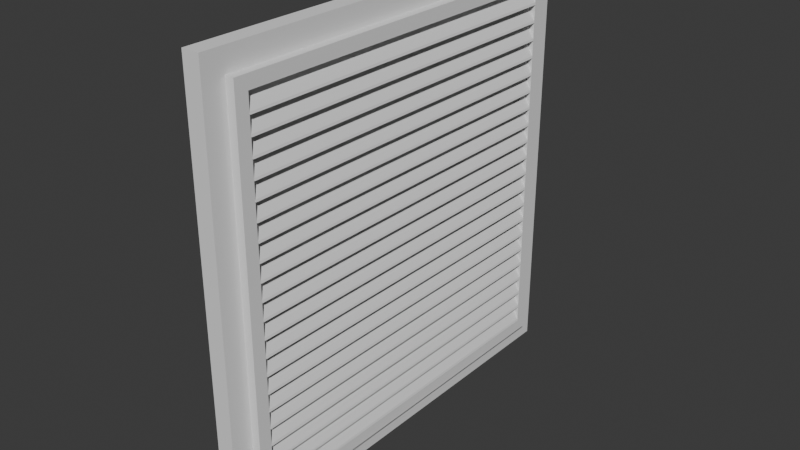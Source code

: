 # Source: VentTunnel.blend  (saved by Blender 4.2.66; exported with 4.5.12 LTS)
import bpy
from mathutils import Matrix  # noqa: F401  (used for matrix-valued properties, if any)

bpy.ops.wm.read_factory_settings(use_empty=True)
scene = bpy.context.scene
scene.name = 'Scene'

# ---- collections
col_collection = bpy.data.collections.new('Collection'); scene.collection.children.link(col_collection)

# ---- node groups
ng_smooth_by_angle = bpy.data.node_groups.new('Smooth by Angle', 'GeometryNodeTree')
_s = ng_smooth_by_angle.interface.new_socket(name='Mesh', in_out='OUTPUT', socket_type='NodeSocketGeometry')
_s = ng_smooth_by_angle.interface.new_socket(name='Mesh', in_out='INPUT', socket_type='NodeSocketGeometry')
_s = ng_smooth_by_angle.interface.new_socket(name='Angle', in_out='INPUT', socket_type='NodeSocketFloat')
_s.subtype = 'ANGLE'
_s.default_value = 0.5236
_s.min_value = 0.0
_s.max_value = 3.142
_s.description = 'Maximum face angle for smooth edges'
_s = ng_smooth_by_angle.interface.new_socket(name='Ignore Sharpness', in_out='INPUT', socket_type='NodeSocketBool')
_s.force_non_field = True
ng_smooth_by_angle.description = 'Set the sharpness of mesh edges based on the angle between the neighboring faces'
ng_smooth_by_angle.is_modifier = True
_N = ng_smooth_by_angle.nodes; _L = ng_smooth_by_angle.links
n0 = _N.new('GeometryNodeSetShadeSmooth'); n0.name = 'Set Shade Smooth'; n0.location = (120, -80)
n0.domain = 'EDGE'
n1 = _N.new('GeometryNodeSetShadeSmooth'); n1.name = 'Set Shade Smooth.001'; n1.location = (300, -80)
n2 = _N.new('NodeGroupOutput'); n2.name = 'Group Output'; n2.location = (480, -80)
n3 = _N.new('GeometryNodeInputMeshEdgeAngle'); n3.name = 'Edge Angle'; n3.location = (-440, -240)
n4 = _N.new('NodeGroupInput'); n4.name = 'Group Input'; n4.location = (-80, -80)
n5 = _N.new('GeometryNodeInputEdgeSmooth'); n5.name = 'Is Edge Smooth'; n5.location = (-260, -120)
n6 = _N.new('GeometryNodeInputShadeSmooth'); n6.name = 'Is Shade Smooth'; n6.location = (-440, -397)
n7 = _N.new('FunctionNodeCompare'); n7.name = 'Compare'; n7.location = (-260, -260)
n7.operation = 'LESS_EQUAL'
n7.inputs[6].default_value = (0.0, 0.0, 0.0, 0.0)
n7.inputs[7].default_value = (0.0, 0.0, 0.0, 0.0)
n8 = _N.new('FunctionNodeBooleanMath'); n8.name = 'Boolean Math.001'; n8.location = (-80, -260)
n9 = _N.new('NodeGroupInput'); n9.name = 'Group Input.001'; n9.location = (-440, -329)
n10 = _N.new('NodeGroupInput'); n10.name = 'Group Input.002'; n10.location = (-259, -189)
n11 = _N.new('FunctionNodeBooleanMath'); n11.name = 'Boolean Math'; n11.location = (-80, -149)
n11.operation = 'OR'
n12 = _N.new('FunctionNodeBooleanMath'); n12.name = 'Boolean Math.002'; n12.location = (-260, -380)
n12.operation = 'OR'
n13 = _N.new('NodeGroupInput'); n13.name = 'Group Input.003'; n13.location = (-440, -460)
_L.new(n3.outputs[0], n7.inputs[0])
_L.new(n1.outputs[0], n2.inputs[0])
_L.new(n9.outputs[1], n7.inputs[1])
_L.new(n7.outputs[0], n8.inputs[0])
_L.new(n4.outputs[0], n0.inputs[0])
_L.new(n0.outputs[0], n1.inputs[0])
_L.new(n8.outputs[0], n0.inputs[2])
_L.new(n10.outputs[2], n11.inputs[1])
_L.new(n5.outputs[0], n11.inputs[0])
_L.new(n11.outputs[0], n0.inputs[1])
_L.new(n13.outputs[2], n12.inputs[1])
_L.new(n6.outputs[0], n12.inputs[0])
_L.new(n12.outputs[0], n8.inputs[1])
n2.is_active_output = True

# ---- world
world_world = bpy.data.worlds.new('World'); scene.world = world_world
world_world.use_nodes = True; world_world.node_tree.nodes.clear()
_N = world_world.node_tree.nodes; _L = world_world.node_tree.links
n0 = _N.new('ShaderNodeOutputWorld'); n0.name = 'World Output'; n0.location = (300, 300)
n1 = _N.new('ShaderNodeBackground'); n1.name = 'Background'; n1.location = (10, 300)
n1.inputs[0].default_value = (0.05088, 0.05088, 0.05088, 1.0)
_L.new(n1.outputs[0], n0.inputs[0])
n0.is_active_output = True
world_world.color = (0.05088, 0.05088, 0.05088)
world_world.sun_shadow_jitter_overblur = 0.0

# ---- meshes
me_cube_001 = bpy.data.meshes.new('Cube.001')
me_cube_001.from_pydata([(-1.49e-08, -0.44, -0.5), (-1.49e-08, -0.44, -0.44), (-1.49e-08, 0.44, -0.5), (-1.49e-08, 0.44, -0.44), (0.02, -0.44, -0.5), (0.02, -0.44, -0.44), (0.02, 0.44, -0.5), (0.02, 0.44, -0.44), (-1.49e-08, 0.5, -0.44), (-1.49e-08, 0.5, -0.5), (0.02, 0.5, -0.5), (0.02, 0.5, -0.44), (-1.49e-08, -0.5, -0.5), (-1.49e-08, -0.5, -0.44), (0.02, -0.5, -0.44), (0.02, -0.5, -0.5), (-1.49e-08, 0.44, 0.44), (0.02, 0.44, 0.44), (-1.49e-08, 0.5, 0.44), (0.02, 0.5, 0.44), (0.02, -0.5, 0.44), (-1.49e-08, -0.5, 0.44), (-1.49e-08, 0.44, 0.5), (0.02, 0.44, 0.5), (-1.49e-08, 0.5, 0.5), (0.02, 0.5, 0.5), (0.02, -0.5, 0.5), (-1.49e-08, -0.5, 0.5), (-1.49e-08, -0.44, 0.44), (0.02, -0.44, 0.44), (-1.49e-08, -0.44, 0.5), (0.02, -0.44, 0.5)], [], [(0, 1, 3, 2), (3, 7, 17, 16), (6, 7, 5, 4), (5, 1, 28, 29), (2, 6, 4, 0), (7, 3, 1, 5), (9, 8, 11, 10), (2, 3, 8, 9), (7, 6, 10, 11), (6, 2, 9, 10), (15, 14, 13, 12), (4, 5, 14, 15), (1, 0, 12, 13), (0, 4, 15, 12), (17, 19, 25, 23), (21, 20, 26, 27), (7, 11, 19, 17), (14, 5, 29, 20), (11, 8, 18, 19), (13, 14, 20, 21), (8, 3, 16, 18), (1, 13, 21, 28), (22, 23, 25, 24), (31, 30, 27, 26), (28, 21, 27, 30), (18, 16, 22, 24), (19, 18, 24, 25), (23, 22, 30, 31), (20, 29, 31, 26), (17, 23, 31, 29), (22, 16, 28, 30), (16, 17, 29, 28)])
me_cube_001.polygons.foreach_set('use_smooth', [True] * 32)
_uv = me_cube_001.uv_layers.new(name='UVMap')
_uv.uv.foreach_set('vector', [0.375, 0.0, 0.625, 0.0, 0.625, 0.25, 0.375, 0.25, 0.875, 0.5, 0.625, 0.5, 0.625, 0.5, 0.875, 0.5, 0.375, 0.5, 0.625, 0.5, 0.625, 0.75, 0.375, 0.75, 0.625, 0.75, 0.875, 0.75, 0.875, 0.75, 0.625, 0.75, 0.125, 0.5, 0.375, 0.5, 0.375, 0.75, 0.125, 0.75, 0.625, 0.5, 0.875, 0.5, 0.875, 0.75, 0.625, 0.75, 0.375, 0.25, 0.625, 0.25, 0.625, 0.5, 0.375, 0.5, 0.375, 0.25, 0.625, 0.25, 0.625, 0.25, 0.375, 0.25, 0.625, 0.5, 0.375, 0.5, 0.375, 0.5, 0.625, 0.5, 0.375, 0.5, 0.125, 0.5, 0.125, 0.5, 0.375, 0.5, 0.375, 0.75, 0.625, 0.75, 0.625, 1.0, 0.375, 1.0, 0.375, 0.75, 0.625, 0.75, 0.625, 0.75, 0.375, 0.75, 0.625, 0.0, 0.375, 0.0, 0.375, 0.0, 0.625, 0.0, 0.125, 0.75, 0.375, 0.75, 0.375, 0.75, 0.125, 0.75, 0.625, 0.5, 0.625, 0.5, 0.625, 0.5, 0.625, 0.5, 0.625, 1.0, 0.625, 0.75, 0.625, 0.75, 0.625, 1.0, 0.625, 0.5, 0.625, 0.5, 0.625, 0.5, 0.625, 0.5, 0.625, 0.75, 0.625, 0.75, 0.625, 0.75, 0.625, 0.75, 0.625, 0.5, 0.625, 0.25, 0.625, 0.25, 0.625, 0.5, 0.625, 1.0, 0.625, 0.75, 0.625, 0.75, 0.625, 1.0, 0.625, 0.25, 0.625, 0.25, 0.625, 0.25, 0.625, 0.25, 0.625, 0.0, 0.625, 0.0, 0.625, 0.0, 0.625, 0.0, 0.875, 0.5, 0.625, 0.5, 0.625, 0.5, 0.875, 0.5, 0.625, 0.75, 0.875, 0.75, 0.875, 0.75, 0.625, 0.75, 0.625, 0.0, 0.625, 0.0, 0.625, 0.0, 0.625, 0.0, 0.625, 0.25, 0.625, 0.25, 0.625, 0.25, 0.625, 0.25, 0.625, 0.5, 0.625, 0.25, 0.625, 0.25, 0.625, 0.5, 0.625, 0.5, 0.875, 0.5, 0.875, 0.5, 0.625, 0.5, 0.625, 0.75, 0.625, 0.75, 0.625, 0.75, 0.625, 0.75, 0.625, 0.5, 0.625, 0.5, 0.625, 0.5, 0.625, 0.5, 0.625, 0.25, 0.625, 0.25, 0.625, 0.25, 0.625, 0.25, 0.875, 0.5, 0.625, 0.5, 0.625, 0.5, 0.875, 0.5])
me_cube_001.update()
me_cube_002 = bpy.data.meshes.new('Cube.002')
me_cube_002.from_pydata([(-9.313e-09, -0.42, -0.9), (-9.313e-09, -0.42, -0.87), (-9.313e-09, 0.42, -0.9), (-9.313e-09, 0.42, -0.87), (0.01, -0.42, -0.9), (0.01, -0.42, -0.87), (0.01, 0.42, -0.9), (0.01, 0.42, -0.87), (-9.313e-09, -0.45, -0.9), (-9.313e-09, -0.45, -0.87), (0.01, -0.45, -0.87), (0.01, -0.45, -0.9), (-9.313e-09, 0.45, -0.87), (-9.313e-09, 0.45, -0.9), (0.01, 0.45, -0.9), (0.01, 0.45, -0.87), (-9.313e-09, 0.42, -0.02998), (0.01, 0.42, -0.02998), (0.01, -0.42, -0.02998), (-9.313e-09, -0.42, -0.02998), (0.01, -0.45, -0.02998), (-9.313e-09, -0.45, -0.02998), (-9.313e-09, 0.45, -0.02998), (0.01, 0.45, -0.02998), (0.01, 0.42, 1.724e-05), (0.01, -0.42, 1.724e-05), (-9.313e-09, -0.42, 1.724e-05), (0.01, -0.45, 1.724e-05), (-9.313e-09, -0.45, 1.724e-05), (-9.313e-09, 0.45, 1.724e-05), (0.01, 0.45, 1.724e-05), (-9.313e-09, 0.42, 1.724e-05)], [], [(0, 1, 3, 2), (7, 6, 14, 15), (6, 7, 5, 4), (1, 0, 8, 9), (2, 6, 4, 0), (7, 3, 1, 5), (11, 10, 9, 8), (0, 4, 11, 8), (1, 9, 21, 19), (4, 5, 10, 11), (13, 12, 15, 14), (6, 2, 13, 14), (10, 5, 18, 20), (2, 3, 12, 13), (20, 18, 25, 27), (17, 23, 30, 24), (9, 10, 20, 21), (15, 12, 22, 23), (5, 1, 19, 18), (12, 3, 16, 22), (3, 7, 17, 16), (7, 15, 23, 17), (25, 26, 28, 27), (31, 24, 30, 29), (21, 20, 27, 28), (22, 16, 31, 29), (23, 22, 29, 30), (19, 21, 28, 26), (26, 25, 24, 31), (25, 18, 17, 24), (19, 26, 31, 16), (18, 19, 16, 17)])
_uv = me_cube_002.uv_layers.new(name='UVMap')
_uv.uv.foreach_set('vector', [0.375, 0.0, 0.625, 0.0, 0.625, 0.25, 0.375, 0.25, 0.625, 0.5, 0.375, 0.5, 0.375, 0.5, 0.625, 0.5, 0.375, 0.5, 0.625, 0.5, 0.625, 0.75, 0.375, 0.75, 0.625, 0.0, 0.375, 0.0, 0.375, 0.0, 0.625, 0.0, 0.125, 0.5, 0.375, 0.5, 0.375, 0.75, 0.125, 0.75, 0.625, 0.5, 0.875, 0.5, 0.875, 0.75, 0.625, 0.75, 0.375, 0.75, 0.625, 0.75, 0.625, 1.0, 0.375, 1.0, 0.125, 0.75, 0.375, 0.75, 0.375, 0.75, 0.125, 0.75, 0.625, 0.0, 0.625, 0.0, 0.625, 0.0, 0.625, 0.0, 0.375, 0.75, 0.625, 0.75, 0.625, 0.75, 0.375, 0.75, 0.375, 0.25, 0.625, 0.25, 0.625, 0.5, 0.375, 0.5, 0.375, 0.5, 0.125, 0.5, 0.125, 0.5, 0.375, 0.5, 0.625, 0.75, 0.625, 0.75, 0.625, 0.75, 0.625, 0.75, 0.375, 0.25, 0.625, 0.25, 0.625, 0.25, 0.375, 0.25, 0.625, 0.75, 0.625, 0.75, 0.625, 0.75, 0.625, 0.75, 0.625, 0.5, 0.625, 0.5, 0.625, 0.5, 0.625, 0.5, 0.625, 1.0, 0.625, 0.75, 0.625, 0.75, 0.625, 1.0, 0.625, 0.5, 0.625, 0.25, 0.625, 0.25, 0.625, 0.5, 0.625, 0.75, 0.875, 0.75, 0.875, 0.75, 0.625, 0.75, 0.625, 0.25, 0.625, 0.25, 0.625, 0.25, 0.625, 0.25, 0.875, 0.5, 0.625, 0.5, 0.625, 0.5, 0.875, 0.5, 0.625, 0.5, 0.625, 0.5, 0.625, 0.5, 0.625, 0.5, 0.625, 0.75, 0.875, 0.75, 0.875, 0.75, 0.625, 0.75, 0.875, 0.5, 0.625, 0.5, 0.625, 0.5, 0.875, 0.5, 0.625, 1.0, 0.625, 0.75, 0.625, 0.75, 0.625, 1.0, 0.625, 0.25, 0.625, 0.25, 0.625, 0.25, 0.625, 0.25, 0.625, 0.5, 0.625, 0.25, 0.625, 0.25, 0.625, 0.5, 0.625, 0.0, 0.625, 0.0, 0.625, 0.0, 0.625, 0.0, 0.875, 0.75, 0.625, 0.75, 0.625, 0.75, 0.875, 0.75, 0.625, 0.75, 0.625, 0.75, 0.625, 0.75, 0.625, 0.75, 0.625, 0.0, 0.625, 0.0, 0.625, 0.0, 0.625, 0.0, 0.625, 0.75, 0.875, 0.75, 0.875, 0.75, 0.625, 0.75])
me_cube_002.update()
me_cube_003 = bpy.data.meshes.new('Cube.003')
me_cube_003.from_pydata([(0.02016, 0.42, -0.3833), (0.03052, 0.42, -0.4219), (0.02016, -0.42, -0.3833), (0.03052, -0.42, -0.4219), (0.01948, 0.42, -0.3781), (0.02984, 0.42, -0.4167), (0.01948, -0.42, -0.3781), (0.02984, -0.42, -0.4167), (0.02016, 0.42, -0.3433), (0.03052, 0.42, -0.3819), (0.02016, -0.42, -0.3433), (0.03052, -0.42, -0.3819), (0.01948, 0.42, -0.3381), (0.02984, 0.42, -0.3767), (0.01948, -0.42, -0.3381), (0.02984, -0.42, -0.3767), (0.02016, 0.42, -0.3033), (0.03052, 0.42, -0.3419), (0.02016, -0.42, -0.3033), (0.03052, -0.42, -0.3419), (0.01948, 0.42, -0.2981), (0.02984, 0.42, -0.3367), (0.01948, -0.42, -0.2981), (0.02984, -0.42, -0.3367), (0.02016, 0.42, -0.2633), (0.03052, 0.42, -0.3019), (0.02016, -0.42, -0.2633), (0.03052, -0.42, -0.3019), (0.01948, 0.42, -0.2581), (0.02984, 0.42, -0.2967), (0.01948, -0.42, -0.2581), (0.02984, -0.42, -0.2967), (0.02016, 0.42, -0.2233), (0.03052, 0.42, -0.2619), (0.02016, -0.42, -0.2233), (0.03052, -0.42, -0.2619), (0.01948, 0.42, -0.2181), (0.02984, 0.42, -0.2567), (0.01948, -0.42, -0.2181), (0.02984, -0.42, -0.2567), (0.02016, 0.42, -0.1833), (0.03052, 0.42, -0.2219), (0.02016, -0.42, -0.1833), (0.03052, -0.42, -0.2219), (0.01948, 0.42, -0.1781), (0.02984, 0.42, -0.2167), (0.01948, -0.42, -0.1781), (0.02984, -0.42, -0.2167), (0.02016, 0.42, -0.1433), (0.03052, 0.42, -0.1819), (0.02016, -0.42, -0.1433), (0.03052, -0.42, -0.1819), (0.01948, 0.42, -0.1381), (0.02984, 0.42, -0.1767), (0.01948, -0.42, -0.1381), (0.02984, -0.42, -0.1767), (0.02016, 0.42, -0.1033), (0.03052, 0.42, -0.1419), (0.02016, -0.42, -0.1033), (0.03052, -0.42, -0.1419), (0.01948, 0.42, -0.09809), (0.02984, 0.42, -0.1367), (0.01948, -0.42, -0.09809), (0.02984, -0.42, -0.1367), (0.02016, 0.42, -0.06327), (0.03052, 0.42, -0.1019), (0.02016, -0.42, -0.06327), (0.03052, -0.42, -0.1019), (0.01948, 0.42, -0.05809), (0.02984, 0.42, -0.09673), (0.01948, -0.42, -0.05809), (0.02984, -0.42, -0.09673), (0.02016, 0.42, -0.02327), (0.03052, 0.42, -0.06191), (0.02016, -0.42, -0.02327), (0.03052, -0.42, -0.06191), (0.01948, 0.42, -0.01809), (0.02984, 0.42, -0.05673), (0.01948, -0.42, -0.01809), (0.02984, -0.42, -0.05673), (0.02016, 0.42, 0.01673), (0.03052, 0.42, -0.02191), (0.02016, -0.42, 0.01673), (0.03052, -0.42, -0.02191), (0.01948, 0.42, 0.02191), (0.02984, 0.42, -0.01673), (0.01948, -0.42, 0.02191), (0.02984, -0.42, -0.01673), (0.02016, 0.42, 0.05673), (0.03052, 0.42, 0.01809), (0.02016, -0.42, 0.05673), (0.03052, -0.42, 0.01809), (0.01948, 0.42, 0.06191), (0.02984, 0.42, 0.02327), (0.01948, -0.42, 0.06191), (0.02984, -0.42, 0.02327), (0.02016, 0.42, 0.09673), (0.03052, 0.42, 0.05809), (0.02016, -0.42, 0.09673), (0.03052, -0.42, 0.05809), (0.01948, 0.42, 0.1019), (0.02984, 0.42, 0.06327), (0.01948, -0.42, 0.1019), (0.02984, -0.42, 0.06327), (0.02016, 0.42, 0.1367), (0.03052, 0.42, 0.09809), (0.02016, -0.42, 0.1367), (0.03052, -0.42, 0.09809), (0.01948, 0.42, 0.1419), (0.02984, 0.42, 0.1033), (0.01948, -0.42, 0.1419), (0.02984, -0.42, 0.1033), (0.02016, 0.42, 0.1767), (0.03052, 0.42, 0.1381), (0.02016, -0.42, 0.1767), (0.03052, -0.42, 0.1381), (0.01948, 0.42, 0.1819), (0.02984, 0.42, 0.1433), (0.01948, -0.42, 0.1819), (0.02984, -0.42, 0.1433), (0.02016, 0.42, 0.2167), (0.03052, 0.42, 0.1781), (0.02016, -0.42, 0.2167), (0.03052, -0.42, 0.1781), (0.01948, 0.42, 0.2219), (0.02984, 0.42, 0.1833), (0.01948, -0.42, 0.2219), (0.02984, -0.42, 0.1833), (0.02016, 0.42, 0.2567), (0.03052, 0.42, 0.2181), (0.02016, -0.42, 0.2567), (0.03052, -0.42, 0.2181), (0.01948, 0.42, 0.2619), (0.02984, 0.42, 0.2233), (0.01948, -0.42, 0.2619), (0.02984, -0.42, 0.2233), (0.02016, 0.42, 0.2967), (0.03052, 0.42, 0.2581), (0.02016, -0.42, 0.2967), (0.03052, -0.42, 0.2581), (0.01948, 0.42, 0.3019), (0.02984, 0.42, 0.2633), (0.01948, -0.42, 0.3019), (0.02984, -0.42, 0.2633), (0.02016, 0.42, 0.3367), (0.03052, 0.42, 0.2981), (0.02016, -0.42, 0.3367), (0.03052, -0.42, 0.2981), (0.01948, 0.42, 0.3419), (0.02984, 0.42, 0.3033), (0.01948, -0.42, 0.3419), (0.02984, -0.42, 0.3033), (0.02016, 0.42, 0.3767), (0.03052, 0.42, 0.3381), (0.02016, -0.42, 0.3767), (0.03052, -0.42, 0.3381), (0.01948, 0.42, 0.3819), (0.02984, 0.42, 0.3433), (0.01948, -0.42, 0.3819), (0.02984, -0.42, 0.3433), (0.02016, 0.42, 0.4167), (0.03052, 0.42, 0.3781), (0.02016, -0.42, 0.4167), (0.03052, -0.42, 0.3781), (0.01948, 0.42, 0.4219), (0.02984, 0.42, 0.3833), (0.01948, -0.42, 0.4219), (0.02984, -0.42, 0.3833)], [], [(0, 1, 3, 2), (2, 3, 7, 6), (6, 7, 5, 4), (4, 5, 1, 0), (2, 6, 4, 0), (7, 3, 1, 5), (8, 9, 11, 10), (10, 11, 15, 14), (14, 15, 13, 12), (12, 13, 9, 8), (10, 14, 12, 8), (15, 11, 9, 13), (16, 17, 19, 18), (18, 19, 23, 22), (22, 23, 21, 20), (20, 21, 17, 16), (18, 22, 20, 16), (23, 19, 17, 21), (24, 25, 27, 26), (26, 27, 31, 30), (30, 31, 29, 28), (28, 29, 25, 24), (26, 30, 28, 24), (31, 27, 25, 29), (32, 33, 35, 34), (34, 35, 39, 38), (38, 39, 37, 36), (36, 37, 33, 32), (34, 38, 36, 32), (39, 35, 33, 37), (40, 41, 43, 42), (42, 43, 47, 46), (46, 47, 45, 44), (44, 45, 41, 40), (42, 46, 44, 40), (47, 43, 41, 45), (48, 49, 51, 50), (50, 51, 55, 54), (54, 55, 53, 52), (52, 53, 49, 48), (50, 54, 52, 48), (55, 51, 49, 53), (56, 57, 59, 58), (58, 59, 63, 62), (62, 63, 61, 60), (60, 61, 57, 56), (58, 62, 60, 56), (63, 59, 57, 61), (64, 65, 67, 66), (66, 67, 71, 70), (70, 71, 69, 68), (68, 69, 65, 64), (66, 70, 68, 64), (71, 67, 65, 69), (72, 73, 75, 74), (74, 75, 79, 78), (78, 79, 77, 76), (76, 77, 73, 72), (74, 78, 76, 72), (79, 75, 73, 77), (80, 81, 83, 82), (82, 83, 87, 86), (86, 87, 85, 84), (84, 85, 81, 80), (82, 86, 84, 80), (87, 83, 81, 85), (88, 89, 91, 90), (90, 91, 95, 94), (94, 95, 93, 92), (92, 93, 89, 88), (90, 94, 92, 88), (95, 91, 89, 93), (96, 97, 99, 98), (98, 99, 103, 102), (102, 103, 101, 100), (100, 101, 97, 96), (98, 102, 100, 96), (103, 99, 97, 101), (104, 105, 107, 106), (106, 107, 111, 110), (110, 111, 109, 108), (108, 109, 105, 104), (106, 110, 108, 104), (111, 107, 105, 109), (112, 113, 115, 114), (114, 115, 119, 118), (118, 119, 117, 116), (116, 117, 113, 112), (114, 118, 116, 112), (119, 115, 113, 117), (120, 121, 123, 122), (122, 123, 127, 126), (126, 127, 125, 124), (124, 125, 121, 120), (122, 126, 124, 120), (127, 123, 121, 125), (128, 129, 131, 130), (130, 131, 135, 134), (134, 135, 133, 132), (132, 133, 129, 128), (130, 134, 132, 128), (135, 131, 129, 133), (136, 137, 139, 138), (138, 139, 143, 142), (142, 143, 141, 140), (140, 141, 137, 136), (138, 142, 140, 136), (143, 139, 137, 141), (144, 145, 147, 146), (146, 147, 151, 150), (150, 151, 149, 148), (148, 149, 145, 144), (146, 150, 148, 144), (151, 147, 145, 149), (152, 153, 155, 154), (154, 155, 159, 158), (158, 159, 157, 156), (156, 157, 153, 152), (154, 158, 156, 152), (159, 155, 153, 157), (160, 161, 163, 162), (162, 163, 167, 166), (166, 167, 165, 164), (164, 165, 161, 160), (162, 166, 164, 160), (167, 163, 161, 165)])
_uv = me_cube_003.uv_layers.new(name='UVMap')
_uv.uv.foreach_set('vector', [0.375, 0.0, 0.625, 0.0, 0.625, 0.25, 0.375, 0.25, 0.375, 0.25, 0.625, 0.25, 0.625, 0.5, 0.375, 0.5, 0.375, 0.5, 0.625, 0.5, 0.625, 0.75, 0.375, 0.75, 0.375, 0.75, 0.625, 0.75, 0.625, 1.0, 0.375, 1.0, 0.125, 0.5, 0.375, 0.5, 0.375, 0.75, 0.125, 0.75, 0.625, 0.5, 0.875, 0.5, 0.875, 0.75, 0.625, 0.75, 0.375, 0.0, 0.625, 0.0, 0.625, 0.25, 0.375, 0.25, 0.375, 0.25, 0.625, 0.25, 0.625, 0.5, 0.375, 0.5, 0.375, 0.5, 0.625, 0.5, 0.625, 0.75, 0.375, 0.75, 0.375, 0.75, 0.625, 0.75, 0.625, 1.0, 0.375, 1.0, 0.125, 0.5, 0.375, 0.5, 0.375, 0.75, 0.125, 0.75, 0.625, 0.5, 0.875, 0.5, 0.875, 0.75, 0.625, 0.75, 0.375, 0.0, 0.625, 0.0, 0.625, 0.25, 0.375, 0.25, 0.375, 0.25, 0.625, 0.25, 0.625, 0.5, 0.375, 0.5, 0.375, 0.5, 0.625, 0.5, 0.625, 0.75, 0.375, 0.75, 0.375, 0.75, 0.625, 0.75, 0.625, 1.0, 0.375, 1.0, 0.125, 0.5, 0.375, 0.5, 0.375, 0.75, 0.125, 0.75, 0.625, 0.5, 0.875, 0.5, 0.875, 0.75, 0.625, 0.75, 0.375, 0.0, 0.625, 0.0, 0.625, 0.25, 0.375, 0.25, 0.375, 0.25, 0.625, 0.25, 0.625, 0.5, 0.375, 0.5, 0.375, 0.5, 0.625, 0.5, 0.625, 0.75, 0.375, 0.75, 0.375, 0.75, 0.625, 0.75, 0.625, 1.0, 0.375, 1.0, 0.125, 0.5, 0.375, 0.5, 0.375, 0.75, 0.125, 0.75, 0.625, 0.5, 0.875, 0.5, 0.875, 0.75, 0.625, 0.75, 0.375, 0.0, 0.625, 0.0, 0.625, 0.25, 0.375, 0.25, 0.375, 0.25, 0.625, 0.25, 0.625, 0.5, 0.375, 0.5, 0.375, 0.5, 0.625, 0.5, 0.625, 0.75, 0.375, 0.75, 0.375, 0.75, 0.625, 0.75, 0.625, 1.0, 0.375, 1.0, 0.125, 0.5, 0.375, 0.5, 0.375, 0.75, 0.125, 0.75, 0.625, 0.5, 0.875, 0.5, 0.875, 0.75, 0.625, 0.75, 0.375, 0.0, 0.625, 0.0, 0.625, 0.25, 0.375, 0.25, 0.375, 0.25, 0.625, 0.25, 0.625, 0.5, 0.375, 0.5, 0.375, 0.5, 0.625, 0.5, 0.625, 0.75, 0.375, 0.75, 0.375, 0.75, 0.625, 0.75, 0.625, 1.0, 0.375, 1.0, 0.125, 0.5, 0.375, 0.5, 0.375, 0.75, 0.125, 0.75, 0.625, 0.5, 0.875, 0.5, 0.875, 0.75, 0.625, 0.75, 0.375, 0.0, 0.625, 0.0, 0.625, 0.25, 0.375, 0.25, 0.375, 0.25, 0.625, 0.25, 0.625, 0.5, 0.375, 0.5, 0.375, 0.5, 0.625, 0.5, 0.625, 0.75, 0.375, 0.75, 0.375, 0.75, 0.625, 0.75, 0.625, 1.0, 0.375, 1.0, 0.125, 0.5, 0.375, 0.5, 0.375, 0.75, 0.125, 0.75, 0.625, 0.5, 0.875, 0.5, 0.875, 0.75, 0.625, 0.75, 0.375, 0.0, 0.625, 0.0, 0.625, 0.25, 0.375, 0.25, 0.375, 0.25, 0.625, 0.25, 0.625, 0.5, 0.375, 0.5, 0.375, 0.5, 0.625, 0.5, 0.625, 0.75, 0.375, 0.75, 0.375, 0.75, 0.625, 0.75, 0.625, 1.0, 0.375, 1.0, 0.125, 0.5, 0.375, 0.5, 0.375, 0.75, 0.125, 0.75, 0.625, 0.5, 0.875, 0.5, 0.875, 0.75, 0.625, 0.75, 0.375, 0.0, 0.625, 0.0, 0.625, 0.25, 0.375, 0.25, 0.375, 0.25, 0.625, 0.25, 0.625, 0.5, 0.375, 0.5, 0.375, 0.5, 0.625, 0.5, 0.625, 0.75, 0.375, 0.75, 0.375, 0.75, 0.625, 0.75, 0.625, 1.0, 0.375, 1.0, 0.125, 0.5, 0.375, 0.5, 0.375, 0.75, 0.125, 0.75, 0.625, 0.5, 0.875, 0.5, 0.875, 0.75, 0.625, 0.75, 0.375, 0.0, 0.625, 0.0, 0.625, 0.25, 0.375, 0.25, 0.375, 0.25, 0.625, 0.25, 0.625, 0.5, 0.375, 0.5, 0.375, 0.5, 0.625, 0.5, 0.625, 0.75, 0.375, 0.75, 0.375, 0.75, 0.625, 0.75, 0.625, 1.0, 0.375, 1.0, 0.125, 0.5, 0.375, 0.5, 0.375, 0.75, 0.125, 0.75, 0.625, 0.5, 0.875, 0.5, 0.875, 0.75, 0.625, 0.75, 0.375, 0.0, 0.625, 0.0, 0.625, 0.25, 0.375, 0.25, 0.375, 0.25, 0.625, 0.25, 0.625, 0.5, 0.375, 0.5, 0.375, 0.5, 0.625, 0.5, 0.625, 0.75, 0.375, 0.75, 0.375, 0.75, 0.625, 0.75, 0.625, 1.0, 0.375, 1.0, 0.125, 0.5, 0.375, 0.5, 0.375, 0.75, 0.125, 0.75, 0.625, 0.5, 0.875, 0.5, 0.875, 0.75, 0.625, 0.75, 0.375, 0.0, 0.625, 0.0, 0.625, 0.25, 0.375, 0.25, 0.375, 0.25, 0.625, 0.25, 0.625, 0.5, 0.375, 0.5, 0.375, 0.5, 0.625, 0.5, 0.625, 0.75, 0.375, 0.75, 0.375, 0.75, 0.625, 0.75, 0.625, 1.0, 0.375, 1.0, 0.125, 0.5, 0.375, 0.5, 0.375, 0.75, 0.125, 0.75, 0.625, 0.5, 0.875, 0.5, 0.875, 0.75, 0.625, 0.75, 0.375, 0.0, 0.625, 0.0, 0.625, 0.25, 0.375, 0.25, 0.375, 0.25, 0.625, 0.25, 0.625, 0.5, 0.375, 0.5, 0.375, 0.5, 0.625, 0.5, 0.625, 0.75, 0.375, 0.75, 0.375, 0.75, 0.625, 0.75, 0.625, 1.0, 0.375, 1.0, 0.125, 0.5, 0.375, 0.5, 0.375, 0.75, 0.125, 0.75, 0.625, 0.5, 0.875, 0.5, 0.875, 0.75, 0.625, 0.75, 0.375, 0.0, 0.625, 0.0, 0.625, 0.25, 0.375, 0.25, 0.375, 0.25, 0.625, 0.25, 0.625, 0.5, 0.375, 0.5, 0.375, 0.5, 0.625, 0.5, 0.625, 0.75, 0.375, 0.75, 0.375, 0.75, 0.625, 0.75, 0.625, 1.0, 0.375, 1.0, 0.125, 0.5, 0.375, 0.5, 0.375, 0.75, 0.125, 0.75, 0.625, 0.5, 0.875, 0.5, 0.875, 0.75, 0.625, 0.75, 0.375, 0.0, 0.625, 0.0, 0.625, 0.25, 0.375, 0.25, 0.375, 0.25, 0.625, 0.25, 0.625, 0.5, 0.375, 0.5, 0.375, 0.5, 0.625, 0.5, 0.625, 0.75, 0.375, 0.75, 0.375, 0.75, 0.625, 0.75, 0.625, 1.0, 0.375, 1.0, 0.125, 0.5, 0.375, 0.5, 0.375, 0.75, 0.125, 0.75, 0.625, 0.5, 0.875, 0.5, 0.875, 0.75, 0.625, 0.75, 0.375, 0.0, 0.625, 0.0, 0.625, 0.25, 0.375, 0.25, 0.375, 0.25, 0.625, 0.25, 0.625, 0.5, 0.375, 0.5, 0.375, 0.5, 0.625, 0.5, 0.625, 0.75, 0.375, 0.75, 0.375, 0.75, 0.625, 0.75, 0.625, 1.0, 0.375, 1.0, 0.125, 0.5, 0.375, 0.5, 0.375, 0.75, 0.125, 0.75, 0.625, 0.5, 0.875, 0.5, 0.875, 0.75, 0.625, 0.75, 0.375, 0.0, 0.625, 0.0, 0.625, 0.25, 0.375, 0.25, 0.375, 0.25, 0.625, 0.25, 0.625, 0.5, 0.375, 0.5, 0.375, 0.5, 0.625, 0.5, 0.625, 0.75, 0.375, 0.75, 0.375, 0.75, 0.625, 0.75, 0.625, 1.0, 0.375, 1.0, 0.125, 0.5, 0.375, 0.5, 0.375, 0.75, 0.125, 0.75, 0.625, 0.5, 0.875, 0.5, 0.875, 0.75, 0.625, 0.75, 0.375, 0.0, 0.625, 0.0, 0.625, 0.25, 0.375, 0.25, 0.375, 0.25, 0.625, 0.25, 0.625, 0.5, 0.375, 0.5, 0.375, 0.5, 0.625, 0.5, 0.625, 0.75, 0.375, 0.75, 0.375, 0.75, 0.625, 0.75, 0.625, 1.0, 0.375, 1.0, 0.125, 0.5, 0.375, 0.5, 0.375, 0.75, 0.125, 0.75, 0.625, 0.5, 0.875, 0.5, 0.875, 0.75, 0.625, 0.75, 0.375, 0.0, 0.625, 0.0, 0.625, 0.25, 0.375, 0.25, 0.375, 0.25, 0.625, 0.25, 0.625, 0.5, 0.375, 0.5, 0.375, 0.5, 0.625, 0.5, 0.625, 0.75, 0.375, 0.75, 0.375, 0.75, 0.625, 0.75, 0.625, 1.0, 0.375, 1.0, 0.125, 0.5, 0.375, 0.5, 0.375, 0.75, 0.125, 0.75, 0.625, 0.5, 0.875, 0.5, 0.875, 0.75, 0.625, 0.75, 0.375, 0.0, 0.625, 0.0, 0.625, 0.25, 0.375, 0.25, 0.375, 0.25, 0.625, 0.25, 0.625, 0.5, 0.375, 0.5, 0.375, 0.5, 0.625, 0.5, 0.625, 0.75, 0.375, 0.75, 0.375, 0.75, 0.625, 0.75, 0.625, 1.0, 0.375, 1.0, 0.125, 0.5, 0.375, 0.5, 0.375, 0.75, 0.125, 0.75, 0.625, 0.5, 0.875, 0.5, 0.875, 0.75, 0.625, 0.75, 0.375, 0.0, 0.625, 0.0, 0.625, 0.25, 0.375, 0.25, 0.375, 0.25, 0.625, 0.25, 0.625, 0.5, 0.375, 0.5, 0.375, 0.5, 0.625, 0.5, 0.625, 0.75, 0.375, 0.75, 0.375, 0.75, 0.625, 0.75, 0.625, 1.0, 0.375, 1.0, 0.125, 0.5, 0.375, 0.5, 0.375, 0.75, 0.125, 0.75, 0.625, 0.5, 0.875, 0.5, 0.875, 0.75, 0.625, 0.75])
me_cube_003.update()
me_cube_004 = bpy.data.meshes.new('Cube.004')
me_cube_004.from_pydata([(-1.49e-08, -0.44, -0.44), (-1.49e-08, 0.44, -0.44), (0.01, -0.44, -0.44), (0.01, 0.44, -0.44), (-1.49e-08, -0.44, 0.44), (-1.49e-08, 0.44, 0.44), (0.01, 0.44, 0.44), (0.01, -0.44, 0.44)], [], [(3, 2, 0, 1), (6, 5, 4, 7), (0, 2, 7, 4), (3, 1, 5, 6), (2, 3, 6, 7), (1, 0, 4, 5)])
me_cube_004.polygons.foreach_set('use_smooth', [True] * 6)
_uv = me_cube_004.uv_layers.new(name='UVMap')
_uv.uv.foreach_set('vector', [0.625, 0.5, 0.625, 0.75, 0.875, 0.75, 0.875, 0.5, 0.625, 0.5, 0.875, 0.5, 0.875, 0.75, 0.625, 0.75, 0.875, 0.75, 0.625, 0.75, 0.625, 0.75, 0.875, 0.75, 0.625, 0.5, 0.875, 0.5, 0.875, 0.5, 0.625, 0.5, 0.625, 0.75, 0.625, 0.5, 0.625, 0.5, 0.625, 0.75, 0.875, 0.5, 0.875, 0.75, 0.875, 0.75, 0.875, 0.5])
me_cube_004.update()

# ---- objects
ob_base = bpy.data.objects.new('Base', me_cube_001)
ob_cover = bpy.data.objects.new('Cover', me_cube_002)
ob_grid = bpy.data.objects.new('Grid', me_cube_003)
ob_darkness = bpy.data.objects.new('Darkness', me_cube_004)

# ---- transforms, parenting, visibility, modifiers, constraints
ob_base.location = (0.0, 0.0, -1.091e-05)
ob_base.scale = (1.0, 0.5, 0.5)
_m = ob_base.modifiers.new('Smooth by Angle', 'NODES')
_m.node_group = ng_smooth_by_angle
_m.use_pin_to_last = True
_m.show_group_selector = False
ob_cover.location = (0.02, 0.0, 0.225)
ob_cover.scale = (1.0, 0.5, 0.5)
ob_grid.parent = ob_cover
ob_grid.matrix_parent_inverse = Matrix(((1.0, -0.0, 0.0, -0.0), (-0.0, 2.0, -0.0, 0.0), (0.0, -0.0, 2.0, -0.0), (-0.0, 0.0, -0.0, 1.0)))
ob_grid.location = (-0.02, 0.0, -0.225)
ob_grid.scale = (1.0, 0.5, 0.5)
ob_darkness.location = (0.0, 0.0, -1.091e-05)
ob_darkness.scale = (1.0, 0.5, 0.5)
_m = ob_darkness.modifiers.new('Smooth by Angle', 'NODES')
_m.node_group = ng_smooth_by_angle
_m.use_pin_to_last = True
_m.show_group_selector = False

# ---- collection membership
col_collection.objects.link(ob_base)
col_collection.objects.link(ob_cover)
col_collection.objects.link(ob_grid)
col_collection.objects.link(ob_darkness)

# ---- scene / render settings (as saved in the file)
scene.frame_start = 1; scene.frame_end = 250; scene.frame_set(1)
scene.render.engine = 'BLENDER_EEVEE_NEXT'
bpy.context.view_layer.update()

# ---- added for rendering (the .blend has no active camera and no usable light): camera, sun
cam_auto = bpy.data.cameras.new('AutoCamera')
cam_auto.lens = 50.0
cam_auto.sensor_width = 36.0
cam_auto.clip_end = 1000.0
ob_auto_camera = bpy.data.objects.new('AutoCamera', cam_auto)
scene.collection.objects.link(ob_auto_camera)
ob_auto_camera.location = (0.6701, -0.78581, 0.523862)
ob_auto_camera.rotation_euler = (1.09748, -7.21219e-08, 0.694738)
scene.camera = ob_auto_camera
light_auto_sun = bpy.data.lights.new('AutoSun', 'SUN')
light_auto_sun.energy = 3.0
light_auto_sun.angle = 0.0523599
ob_auto_sun = bpy.data.objects.new('AutoSun', light_auto_sun)
scene.collection.objects.link(ob_auto_sun)
ob_auto_sun.rotation_euler = (0.872665, 0.174533, 0.523599)
bpy.context.view_layer.update()
